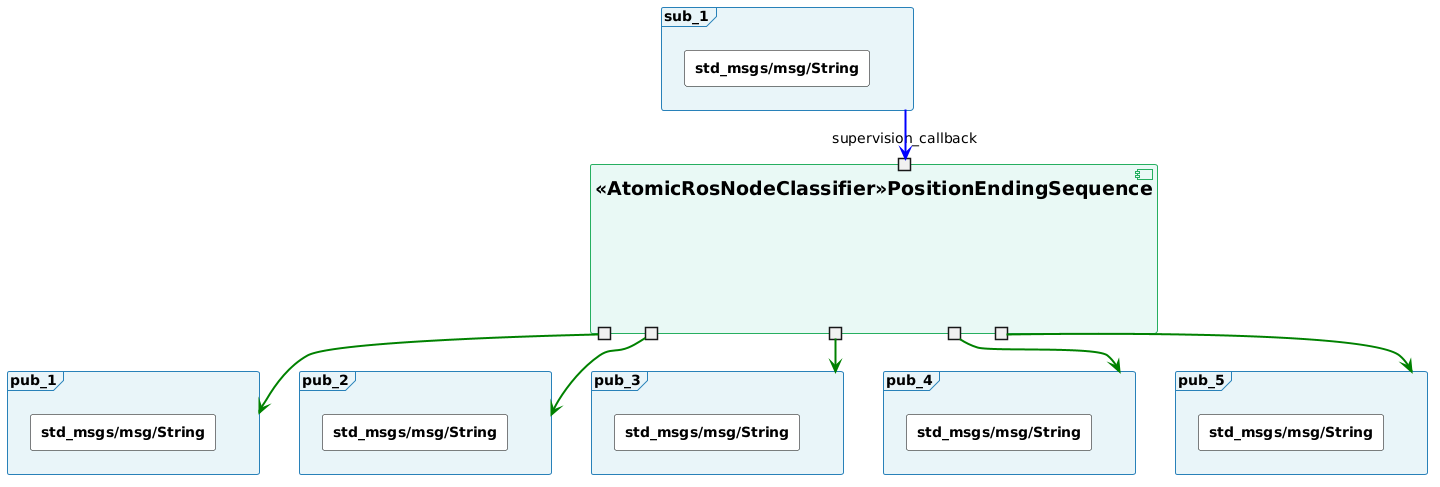

The diagram above was rendered by PlantUML. Its source (embedded in the PNG):
@startuml
skinparam rectangle {
  BackgroundColor #FFFFFF
  BorderColor #000000
  FontSize 14
}

skinparam frame {
  BackgroundColor #E8F4F8
  BorderColor #2980B9
  FontSize 14
}

skinparam folder {
  BackgroundColor #FFF9E6
  BorderColor #F39C12
  FontSize 14
}

skinparam component {
  BackgroundColor #E8F8F5
  BorderColor #27AE60
  FontSize 19
}

skinparam interface {
  BackgroundColor transparent
  BorderColor transparent
}

component "<<AtomicRosNodeClassifier>>PositionEndingSequence" as node {
  portin "supervision_callback" as sub_1
  portout " " as pub_1
  portout " " as pub_2
  portout " " as pub_3
  portout " " as pub_4
  portout " " as pub_5
}

frame "sub_1" as topic_supervision_status {
  rectangle "**std_msgs/msg/String**" as t_sub_1
}

frame "pub_1" as topic_alice_move_urx {
  rectangle "**std_msgs/msg/String**" as t_pub_1
}

frame "pub_2" as topic_alice_rg6_command {
  rectangle "**std_msgs/msg/String**" as t_pub_2
}

frame "pub_3" as topic_alice_einklemmer_command {
  rectangle "**std_msgs/msg/String**" as t_pub_3
}

frame "pub_4" as topic_bob_move_urx {
  rectangle "**std_msgs/msg/String**" as t_pub_4
}

frame "pub_5" as topic_end_sequence_status {
  rectangle "**std_msgs/msg/String**" as t_pub_5
}

topic_supervision_status -[#blue,bold]-> sub_1
pub_1 -[#green,bold]-> topic_alice_move_urx
pub_2 -[#green,bold]-> topic_alice_rg6_command
pub_3 -[#green,bold]-> topic_alice_einklemmer_command
pub_4 -[#green,bold]-> topic_bob_move_urx
pub_5 -[#green,bold]-> topic_end_sequence_status
@enduml